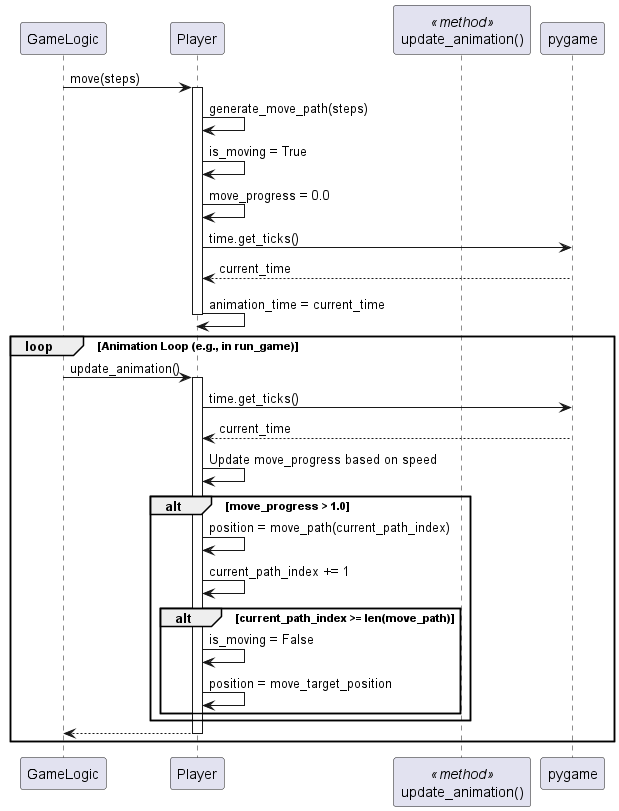

The diagram above was rendered by PlantUML. Its source (embedded in the PNG):
@startuml
participant "GameLogic" as Logic
participant "Player" as P
participant "update_animation()" as UpdateAnim <<method>>
participant "pygame" as Pygame

Logic -> P : move(steps)
activate P
P -> P : generate_move_path(steps)
P -> P : is_moving = True
P -> P : move_progress = 0.0
P -> Pygame : time.get_ticks()
Pygame --> P : current_time
P -> P : animation_time = current_time
deactivate P

loop Animation Loop (e.g., in run_game)
    Logic -> P : update_animation()
    activate P
    P -> Pygame : time.get_ticks()
    Pygame --> P : current_time
    P -> P : Update move_progress based on speed
    alt move_progress > 1.0
        P -> P : position = move_path(current_path_index)
        P -> P : current_path_index += 1
        alt current_path_index >= len(move_path)
            P -> P : is_moving = False
            P -> P : position = move_target_position
        end
    end
    P --> Logic
    deactivate P
end
@enduml